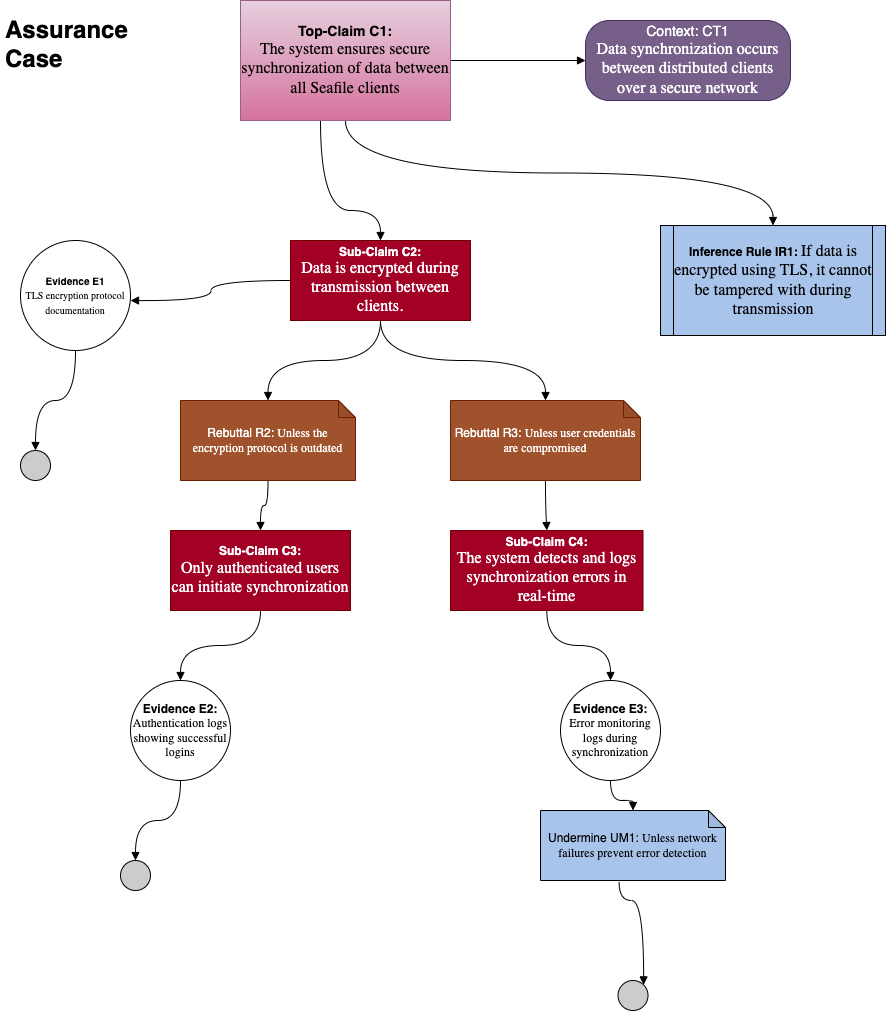

The diagram above was exported from draw.io. Its source (the exported page's mxGraphModel, read from the mxfile embedded in the PNG):
<mxGraphModel dx="2177" dy="2350" grid="1" gridSize="10" guides="1" tooltips="1" connect="1" arrows="1" fold="1" page="1" pageScale="1" pageWidth="850" pageHeight="1100" math="0" shadow="0">
  <root>
    <mxCell id="0" />
    <mxCell id="1" parent="0" />
    <mxCell id="HzWAqeQkNhOtxUmoA0pg-1" value="&lt;h1&gt;Assurance Case&lt;/h1&gt;&lt;p&gt;&lt;br&gt;&lt;/p&gt;" style="text;html=1;strokeColor=none;fillColor=none;spacing=5;spacingTop=-20;whiteSpace=wrap;overflow=hidden;rounded=0;" parent="1" vertex="1">
      <mxGeometry x="20" y="-40" width="160" height="70" as="geometry" />
    </mxCell>
    <mxCell id="HzWAqeQkNhOtxUmoA0pg-2" style="edgeStyle=orthogonalEdgeStyle;rounded=0;orthogonalLoop=1;jettySize=auto;html=1;exitX=1;exitY=0.5;exitDx=0;exitDy=0;entryX=0;entryY=0.5;entryDx=0;entryDy=0;endArrow=block;endFill=1;" parent="1" source="HzWAqeQkNhOtxUmoA0pg-5" target="HzWAqeQkNhOtxUmoA0pg-6" edge="1">
      <mxGeometry relative="1" as="geometry" />
    </mxCell>
    <mxCell id="HzWAqeQkNhOtxUmoA0pg-3" value="" style="edgeStyle=orthogonalEdgeStyle;rounded=0;orthogonalLoop=1;jettySize=auto;html=1;endArrow=block;endFill=1;curved=1;entryX=0.5;entryY=0;entryDx=0;entryDy=0;" parent="1" source="HzWAqeQkNhOtxUmoA0pg-5" target="HzWAqeQkNhOtxUmoA0pg-11" edge="1">
      <mxGeometry relative="1" as="geometry">
        <mxPoint x="380" y="110" as="targetPoint" />
        <Array as="points">
          <mxPoint x="340" y="160" />
          <mxPoint x="400" y="160" />
        </Array>
      </mxGeometry>
    </mxCell>
    <mxCell id="HzWAqeQkNhOtxUmoA0pg-4" style="edgeStyle=orthogonalEdgeStyle;curved=1;rounded=0;orthogonalLoop=1;jettySize=auto;html=1;exitX=0.5;exitY=1;exitDx=0;exitDy=0;endArrow=block;endFill=1;" parent="1" source="HzWAqeQkNhOtxUmoA0pg-5" target="HzWAqeQkNhOtxUmoA0pg-37" edge="1">
      <mxGeometry relative="1" as="geometry" />
    </mxCell>
    <mxCell id="HzWAqeQkNhOtxUmoA0pg-5" value="&lt;b&gt;&lt;font style=&quot;font-size: 14px;&quot;&gt;Top-Claim C1:&lt;/font&gt;&lt;br&gt;&lt;/b&gt;&lt;span style=&quot;caret-color: rgb(0, 0, 0); font-family: -webkit-standard; font-size: medium; text-align: start;&quot;&gt;The system ensures secure synchronization of data between all Seafile clients&lt;/span&gt;" style="rounded=0;whiteSpace=wrap;html=1;fillColor=#e6d0de;gradientColor=#d5739d;strokeColor=#996185;" parent="1" vertex="1">
      <mxGeometry x="260" y="-50" width="210" height="120" as="geometry" />
    </mxCell>
    <mxCell id="HzWAqeQkNhOtxUmoA0pg-6" value="&lt;font style=&quot;font-size: 14px;&quot;&gt;Context: CT1&lt;br&gt;&lt;/font&gt;&lt;span style=&quot;caret-color: rgb(0, 0, 0); font-family: -webkit-standard; font-size: medium; text-align: start;&quot;&gt;Data synchronization occurs between distributed clients over a secure network&lt;/span&gt;" style="rounded=1;whiteSpace=wrap;html=1;arcSize=30;fillColor=#76608a;fontColor=#ffffff;strokeColor=#432D57;" parent="1" vertex="1">
      <mxGeometry x="605" y="-30" width="205" height="80" as="geometry" />
    </mxCell>
    <mxCell id="HzWAqeQkNhOtxUmoA0pg-9" style="edgeStyle=orthogonalEdgeStyle;curved=1;rounded=0;orthogonalLoop=1;jettySize=auto;html=1;exitX=0.5;exitY=1;exitDx=0;exitDy=0;entryX=0.5;entryY=0;entryDx=0;entryDy=0;entryPerimeter=0;endArrow=block;endFill=1;" parent="1" source="HzWAqeQkNhOtxUmoA0pg-11" target="HzWAqeQkNhOtxUmoA0pg-13" edge="1">
      <mxGeometry relative="1" as="geometry" />
    </mxCell>
    <mxCell id="HzWAqeQkNhOtxUmoA0pg-10" style="edgeStyle=orthogonalEdgeStyle;curved=1;rounded=0;orthogonalLoop=1;jettySize=auto;html=1;exitX=0.5;exitY=1;exitDx=0;exitDy=0;entryX=0.5;entryY=0;entryDx=0;entryDy=0;entryPerimeter=0;endArrow=block;endFill=1;" parent="1" source="HzWAqeQkNhOtxUmoA0pg-11" target="HzWAqeQkNhOtxUmoA0pg-15" edge="1">
      <mxGeometry relative="1" as="geometry" />
    </mxCell>
    <mxCell id="HzWAqeQkNhOtxUmoA0pg-11" value="&lt;b&gt;Sub-Claim C2:&lt;br&gt;&lt;/b&gt;&lt;span style=&quot;caret-color: rgb(0, 0, 0); font-family: -webkit-standard; font-size: medium; text-align: start;&quot;&gt;Data is encrypted during transmission between clients.&lt;/span&gt;" style="rounded=0;whiteSpace=wrap;html=1;fillColor=#a20025;strokeColor=#6F0000;fontColor=#ffffff;" parent="1" vertex="1">
      <mxGeometry x="310" y="190" width="180" height="80" as="geometry" />
    </mxCell>
    <mxCell id="HzWAqeQkNhOtxUmoA0pg-12" style="edgeStyle=orthogonalEdgeStyle;curved=1;rounded=0;orthogonalLoop=1;jettySize=auto;html=1;exitX=0.5;exitY=1;exitDx=0;exitDy=0;exitPerimeter=0;entryX=0.5;entryY=0;entryDx=0;entryDy=0;endArrow=block;endFill=1;" parent="1" source="HzWAqeQkNhOtxUmoA0pg-13" target="HzWAqeQkNhOtxUmoA0pg-18" edge="1">
      <mxGeometry relative="1" as="geometry" />
    </mxCell>
    <mxCell id="HzWAqeQkNhOtxUmoA0pg-13" value="Rebuttal R2:&amp;nbsp;&lt;span style=&quot;caret-color: rgb(0, 0, 0); font-family: -webkit-standard; text-align: start;&quot;&gt;&lt;font style=&quot;font-size: 12px;&quot;&gt;Unless the encryption protocol is outdated&lt;/font&gt;&lt;/span&gt;" style="shape=note;whiteSpace=wrap;html=1;backgroundOutline=1;darkOpacity=0.05;size=17;fillColor=#a0522d;fontColor=#ffffff;strokeColor=#6D1F00;" parent="1" vertex="1">
      <mxGeometry x="200" y="350" width="175" height="80" as="geometry" />
    </mxCell>
    <mxCell id="HzWAqeQkNhOtxUmoA0pg-14" style="edgeStyle=orthogonalEdgeStyle;curved=1;rounded=0;orthogonalLoop=1;jettySize=auto;html=1;endArrow=block;endFill=1;" parent="1" source="HzWAqeQkNhOtxUmoA0pg-15" target="HzWAqeQkNhOtxUmoA0pg-20" edge="1">
      <mxGeometry relative="1" as="geometry" />
    </mxCell>
    <mxCell id="HzWAqeQkNhOtxUmoA0pg-15" value="Rebuttal R3:&amp;nbsp;&lt;span style=&quot;caret-color: rgb(0, 0, 0); font-family: -webkit-standard; text-align: start;&quot;&gt;&lt;font style=&quot;font-size: 12px;&quot;&gt;Unless user credentials are compromised&lt;/font&gt;&lt;/span&gt;" style="shape=note;whiteSpace=wrap;html=1;backgroundOutline=1;darkOpacity=0.05;size=17;fillColor=#a0522d;fontColor=#ffffff;strokeColor=#6D1F00;" parent="1" vertex="1">
      <mxGeometry x="470" y="350" width="190" height="80" as="geometry" />
    </mxCell>
    <mxCell id="HzWAqeQkNhOtxUmoA0pg-17" style="edgeStyle=orthogonalEdgeStyle;curved=1;rounded=0;orthogonalLoop=1;jettySize=auto;html=1;entryX=0.5;entryY=0;entryDx=0;entryDy=0;endArrow=block;endFill=1;" parent="1" source="HzWAqeQkNhOtxUmoA0pg-18" target="HzWAqeQkNhOtxUmoA0pg-24" edge="1">
      <mxGeometry relative="1" as="geometry" />
    </mxCell>
    <mxCell id="HzWAqeQkNhOtxUmoA0pg-18" value="&lt;b&gt;Sub-Claim C3:&lt;br&gt;&lt;/b&gt;&lt;span style=&quot;caret-color: rgb(0, 0, 0); font-family: -webkit-standard; font-size: medium; text-align: start;&quot;&gt;Only authenticated users can initiate synchronization&lt;/span&gt;" style="rounded=0;whiteSpace=wrap;html=1;fillColor=#a20025;fontColor=#ffffff;strokeColor=#6F0000;" parent="1" vertex="1">
      <mxGeometry x="190" y="480" width="180" height="80" as="geometry" />
    </mxCell>
    <mxCell id="HzWAqeQkNhOtxUmoA0pg-19" style="edgeStyle=orthogonalEdgeStyle;curved=1;rounded=0;orthogonalLoop=1;jettySize=auto;html=1;entryX=0.5;entryY=0;entryDx=0;entryDy=0;endArrow=block;endFill=1;" parent="1" source="HzWAqeQkNhOtxUmoA0pg-20" target="HzWAqeQkNhOtxUmoA0pg-28" edge="1">
      <mxGeometry relative="1" as="geometry" />
    </mxCell>
    <mxCell id="HzWAqeQkNhOtxUmoA0pg-20" value="&lt;b&gt;Sub-Claim C4:&lt;br&gt;&lt;/b&gt;&lt;span style=&quot;caret-color: rgb(0, 0, 0); font-family: -webkit-standard; font-size: medium; text-align: start;&quot;&gt;The system detects and logs synchronization errors in real-time&lt;/span&gt;" style="rounded=0;whiteSpace=wrap;html=1;fillColor=#a20025;fontColor=#ffffff;strokeColor=#6F0000;" parent="1" vertex="1">
      <mxGeometry x="470" y="480" width="192.5" height="80" as="geometry" />
    </mxCell>
    <mxCell id="HzWAqeQkNhOtxUmoA0pg-21" style="edgeStyle=orthogonalEdgeStyle;curved=1;rounded=0;orthogonalLoop=1;jettySize=auto;html=1;entryX=0.5;entryY=0;entryDx=0;entryDy=0;endArrow=block;endFill=1;" parent="1" edge="1">
      <mxGeometry relative="1" as="geometry">
        <mxPoint x="240" y="710" as="sourcePoint" />
        <mxPoint x="240" y="710" as="targetPoint" />
      </mxGeometry>
    </mxCell>
    <mxCell id="HzWAqeQkNhOtxUmoA0pg-23" style="edgeStyle=orthogonalEdgeStyle;curved=1;rounded=0;orthogonalLoop=1;jettySize=auto;html=1;entryX=0.5;entryY=0;entryDx=0;entryDy=0;endArrow=block;endFill=1;" parent="1" source="HzWAqeQkNhOtxUmoA0pg-24" target="HzWAqeQkNhOtxUmoA0pg-26" edge="1">
      <mxGeometry relative="1" as="geometry" />
    </mxCell>
    <mxCell id="HzWAqeQkNhOtxUmoA0pg-24" value="&lt;b&gt;Evidence E2:&lt;/b&gt;&lt;br&gt;&lt;span style=&quot;caret-color: rgb(0, 0, 0); font-family: -webkit-standard; text-align: start;&quot;&gt;&lt;font style=&quot;font-size: 12px;&quot;&gt;Authentication logs showing successful logins&lt;/font&gt;&lt;/span&gt;" style="ellipse;whiteSpace=wrap;html=1;aspect=fixed;fillColor=#ffffff;rounded=0;" parent="1" vertex="1">
      <mxGeometry x="150" y="630" width="100" height="100" as="geometry" />
    </mxCell>
    <mxCell id="HzWAqeQkNhOtxUmoA0pg-26" value="" style="ellipse;whiteSpace=wrap;html=1;aspect=fixed;fillColor=#CCCCCC;" parent="1" vertex="1">
      <mxGeometry x="140" y="810" width="30" height="30" as="geometry" />
    </mxCell>
    <mxCell id="HzWAqeQkNhOtxUmoA0pg-27" style="edgeStyle=orthogonalEdgeStyle;curved=1;rounded=0;orthogonalLoop=1;jettySize=auto;html=1;entryX=0.5;entryY=0;entryDx=0;entryDy=0;entryPerimeter=0;endArrow=block;endFill=1;" parent="1" source="HzWAqeQkNhOtxUmoA0pg-28" target="HzWAqeQkNhOtxUmoA0pg-30" edge="1">
      <mxGeometry relative="1" as="geometry" />
    </mxCell>
    <mxCell id="HzWAqeQkNhOtxUmoA0pg-28" value="&lt;b&gt;Evidence E3:&lt;/b&gt;&lt;br&gt;&lt;span style=&quot;caret-color: rgb(0, 0, 0); font-family: -webkit-standard; text-align: start;&quot;&gt;&lt;font style=&quot;font-size: 12px;&quot;&gt;Error monitoring logs during synchronization&lt;/font&gt;&lt;/span&gt;" style="ellipse;whiteSpace=wrap;html=1;aspect=fixed;rounded=0;" parent="1" vertex="1">
      <mxGeometry x="580" y="630" width="100" height="100" as="geometry" />
    </mxCell>
    <mxCell id="HzWAqeQkNhOtxUmoA0pg-30" value="Undermine UM1:&amp;nbsp;&lt;span style=&quot;caret-color: rgb(0, 0, 0); font-family: -webkit-standard; text-align: start;&quot;&gt;&lt;font style=&quot;font-size: 12px;&quot;&gt;Unless network failures prevent error detection&lt;/font&gt;&lt;/span&gt;" style="shape=note;whiteSpace=wrap;html=1;backgroundOutline=1;darkOpacity=0.05;size=17;fillColor=#A9C4EB;" parent="1" vertex="1">
      <mxGeometry x="560" y="760" width="185" height="70" as="geometry" />
    </mxCell>
    <mxCell id="HzWAqeQkNhOtxUmoA0pg-37" value="&lt;b&gt;Inference Rule IR1:&lt;/b&gt;&amp;nbsp;&lt;span style=&quot;caret-color: rgb(0, 0, 0); font-family: -webkit-standard; font-size: medium; text-align: start;&quot;&gt;If data is encrypted using TLS, it cannot be tampered with during transmission&lt;/span&gt;" style="shape=process;whiteSpace=wrap;html=1;backgroundOutline=1;fillColor=#A9C4EB;size=0.05555555555555555;" parent="1" vertex="1">
      <mxGeometry x="680" y="175" width="225" height="110" as="geometry" />
    </mxCell>
    <mxCell id="HdqS9L7KS2-seJHo1WDL-1" value="&lt;font style=&quot;font-size: 10px;&quot;&gt;&lt;strong style=&quot;caret-color: rgb(0, 0, 0); text-align: start;&quot;&gt;Evidence E1&lt;br&gt;&lt;/strong&gt;&lt;span style=&quot;caret-color: rgb(0, 0, 0); font-family: -webkit-standard; text-align: start;&quot;&gt;TLS encryption protocol documentation&lt;/span&gt;&lt;/font&gt;" style="ellipse;whiteSpace=wrap;html=1;rounded=0;fillColor=#FFFFFF;" vertex="1" parent="1">
      <mxGeometry x="40" y="190" width="110" height="110" as="geometry" />
    </mxCell>
    <mxCell id="HdqS9L7KS2-seJHo1WDL-17" value="" style="ellipse;whiteSpace=wrap;html=1;aspect=fixed;fillColor=#CCCCCC;" vertex="1" parent="1">
      <mxGeometry x="637.5" y="930" width="30" height="30" as="geometry" />
    </mxCell>
    <mxCell id="HdqS9L7KS2-seJHo1WDL-18" style="edgeStyle=orthogonalEdgeStyle;curved=1;rounded=0;orthogonalLoop=1;jettySize=auto;html=1;entryX=1;entryY=0;entryDx=0;entryDy=0;endArrow=block;endFill=1;exitX=0.425;exitY=1.025;exitDx=0;exitDy=0;exitPerimeter=0;" edge="1" parent="1" source="HzWAqeQkNhOtxUmoA0pg-30" target="HdqS9L7KS2-seJHo1WDL-17">
      <mxGeometry relative="1" as="geometry">
        <mxPoint x="710" y="840" as="sourcePoint" />
        <mxPoint x="765" y="860" as="targetPoint" />
        <Array as="points">
          <mxPoint x="639" y="850" />
          <mxPoint x="663" y="850" />
        </Array>
      </mxGeometry>
    </mxCell>
    <mxCell id="HdqS9L7KS2-seJHo1WDL-20" style="edgeStyle=orthogonalEdgeStyle;curved=1;rounded=0;orthogonalLoop=1;jettySize=auto;html=1;exitX=0;exitY=0.5;exitDx=0;exitDy=0;endArrow=block;endFill=1;" edge="1" parent="1" source="HzWAqeQkNhOtxUmoA0pg-11">
      <mxGeometry relative="1" as="geometry">
        <mxPoint x="180" y="250" as="sourcePoint" />
        <mxPoint x="150" y="250" as="targetPoint" />
      </mxGeometry>
    </mxCell>
    <mxCell id="HdqS9L7KS2-seJHo1WDL-21" style="edgeStyle=orthogonalEdgeStyle;curved=1;rounded=0;orthogonalLoop=1;jettySize=auto;html=1;exitX=0.5;exitY=1;exitDx=0;exitDy=0;exitPerimeter=0;entryX=0.5;entryY=0;entryDx=0;entryDy=0;endArrow=block;endFill=1;" edge="1" parent="1" source="HdqS9L7KS2-seJHo1WDL-22">
      <mxGeometry relative="1" as="geometry">
        <mxPoint x="90" y="340" as="sourcePoint" />
        <mxPoint x="55" y="400" as="targetPoint" />
      </mxGeometry>
    </mxCell>
    <mxCell id="HdqS9L7KS2-seJHo1WDL-23" value="" style="edgeStyle=orthogonalEdgeStyle;curved=1;rounded=0;orthogonalLoop=1;jettySize=auto;html=1;exitX=0.5;exitY=1;exitDx=0;exitDy=0;entryX=0.5;entryY=0;entryDx=0;entryDy=0;endArrow=block;endFill=1;" edge="1" parent="1" source="HdqS9L7KS2-seJHo1WDL-1" target="HdqS9L7KS2-seJHo1WDL-22">
      <mxGeometry relative="1" as="geometry">
        <mxPoint x="90" y="340" as="sourcePoint" />
        <mxPoint x="55" y="400" as="targetPoint" />
      </mxGeometry>
    </mxCell>
    <mxCell id="HdqS9L7KS2-seJHo1WDL-22" value="" style="ellipse;whiteSpace=wrap;html=1;aspect=fixed;fillColor=#CCCCCC;" vertex="1" parent="1">
      <mxGeometry x="40" y="400" width="30" height="30" as="geometry" />
    </mxCell>
  </root>
</mxGraphModel>